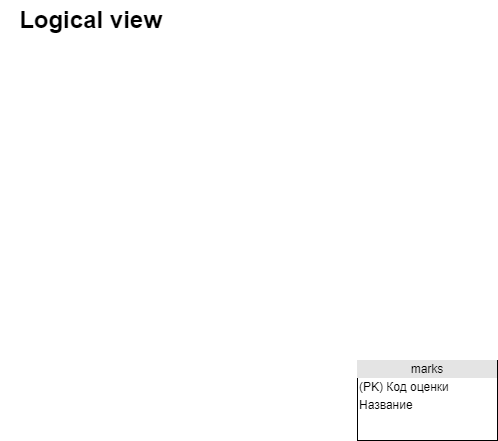

The diagram above was exported from draw.io. Its source (the exported page's mxGraphModel, read from the mxfile embedded in the PNG):
<mxGraphModel dx="2249" dy="737" grid="1" gridSize="10" guides="1" tooltips="1" connect="1" arrows="1" fold="1" page="1" pageScale="1" pageWidth="827" pageHeight="1169" math="0" shadow="0">
  <root>
    <mxCell id="0" />
    <mxCell id="1" parent="0" />
    <mxCell id="hFGf3O8V37vEGlfy62c9-2" value="&lt;div style=&quot;text-align: center; box-sizing: border-box; width: 100%; background: rgb(228, 228, 228); padding: 2px;&quot;&gt;marks&lt;/div&gt;&lt;table style=&quot;width:100%;font-size:1em;&quot; cellpadding=&quot;2&quot; cellspacing=&quot;0&quot;&gt;&lt;tbody&gt;&lt;tr&gt;&lt;td&gt;(PK) Код оценки&lt;/td&gt;&lt;td&gt;&lt;/td&gt;&lt;/tr&gt;&lt;tr&gt;&lt;td&gt;Название&lt;/td&gt;&lt;td&gt;&lt;span style=&quot;&quot;&gt;&#09;&lt;/span&gt;&lt;/td&gt;&lt;/tr&gt;&lt;/tbody&gt;&lt;/table&gt;&lt;span style=&quot;&quot;&gt;&lt;br&gt;&lt;/span&gt;" style="verticalAlign=top;align=left;overflow=fill;html=1;" parent="1" vertex="1">
      <mxGeometry x="-470" y="360" width="140" height="80" as="geometry" />
    </mxCell>
    <mxCell id="hFGf3O8V37vEGlfy62c9-3" value="Logical view" style="text;strokeColor=none;fillColor=none;html=1;fontSize=24;fontStyle=1;verticalAlign=middle;align=center;" parent="1" vertex="1">
      <mxGeometry x="-827" width="180" height="40" as="geometry" />
    </mxCell>
  </root>
</mxGraphModel>